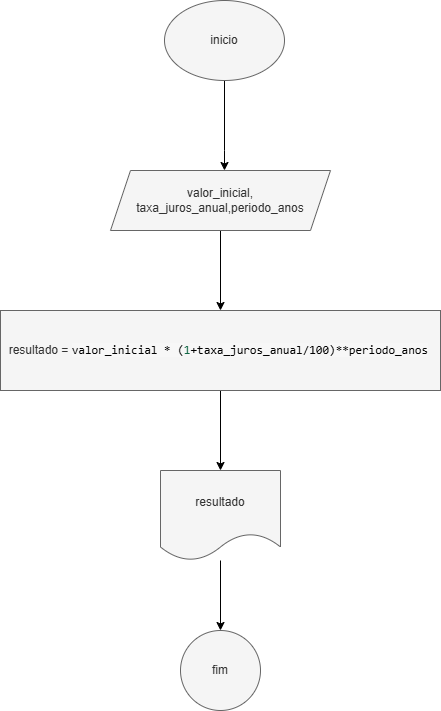

The diagram above was exported from draw.io. Its source (the exported page's mxGraphModel, read from the mxfile embedded in the PNG):
<mxGraphModel dx="1428" dy="785" grid="1" gridSize="10" guides="1" tooltips="1" connect="1" arrows="1" fold="1" page="1" pageScale="1" pageWidth="827" pageHeight="1169" math="0" shadow="0">
  <root>
    <mxCell id="0" />
    <mxCell id="1" parent="0" />
    <mxCell id="yDlIVnda0l5fZQV9Fw31-3" value="" style="edgeStyle=orthogonalEdgeStyle;rounded=0;orthogonalLoop=1;jettySize=auto;html=1;" parent="1" source="yDlIVnda0l5fZQV9Fw31-1" target="yDlIVnda0l5fZQV9Fw31-2" edge="1">
      <mxGeometry relative="1" as="geometry">
        <Array as="points">
          <mxPoint x="414" y="190" />
          <mxPoint x="414" y="190" />
        </Array>
      </mxGeometry>
    </mxCell>
    <mxCell id="yDlIVnda0l5fZQV9Fw31-1" value="inicio" style="ellipse;whiteSpace=wrap;html=1;fillColor=#f5f5f5;strokeColor=#666666;fontColor=#333333;" parent="1" vertex="1">
      <mxGeometry x="354" y="40" width="120" height="80" as="geometry" />
    </mxCell>
    <mxCell id="yDlIVnda0l5fZQV9Fw31-8" value="" style="edgeStyle=orthogonalEdgeStyle;rounded=0;orthogonalLoop=1;jettySize=auto;html=1;" parent="1" source="yDlIVnda0l5fZQV9Fw31-2" target="yDlIVnda0l5fZQV9Fw31-7" edge="1">
      <mxGeometry relative="1" as="geometry" />
    </mxCell>
    <mxCell id="yDlIVnda0l5fZQV9Fw31-2" value="valor_inicial, taxa_juros_anual,periodo_anos" style="shape=parallelogram;perimeter=parallelogramPerimeter;whiteSpace=wrap;html=1;fixedSize=1;fillColor=#f5f5f5;strokeColor=#666666;fontColor=#333333;" parent="1" vertex="1">
      <mxGeometry x="300" y="210" width="220" height="60" as="geometry" />
    </mxCell>
    <mxCell id="yDlIVnda0l5fZQV9Fw31-10" value="" style="edgeStyle=orthogonalEdgeStyle;rounded=0;orthogonalLoop=1;jettySize=auto;html=1;" parent="1" source="yDlIVnda0l5fZQV9Fw31-7" target="yDlIVnda0l5fZQV9Fw31-9" edge="1">
      <mxGeometry relative="1" as="geometry" />
    </mxCell>
    <mxCell id="yDlIVnda0l5fZQV9Fw31-7" value="&lt;font style=&quot;font-size: 12px;&quot;&gt;resultado =&amp;nbsp;&lt;span style=&quot;background-color: rgb(247, 247, 247); font-family: monospace, Consolas, &amp;quot;Courier New&amp;quot;, monospace; white-space: pre; color: light-dark(rgb(0, 0, 0), rgb(255, 255, 255));&quot;&gt;valor_inicial * (&lt;/span&gt;&lt;span style=&quot;font-family: monospace, Consolas, &amp;quot;Courier New&amp;quot;, monospace; white-space: pre; color: rgb(17, 102, 68);&quot;&gt;1&lt;/span&gt;&lt;span style=&quot;background-color: rgb(247, 247, 247); font-family: monospace, Consolas, &amp;quot;Courier New&amp;quot;, monospace; white-space: pre; color: light-dark(rgb(0, 0, 0), rgb(255, 255, 255));&quot;&gt;+taxa_juros_anual/&lt;/span&gt;&lt;span style=&quot;font-family: monospace, Consolas, &amp;quot;Courier New&amp;quot;, monospace; white-space: pre;&quot;&gt;&lt;font style=&quot;color: rgb(0, 0, 0);&quot;&gt;100&lt;/font&gt;&lt;/span&gt;&lt;span style=&quot;background-color: rgb(247, 247, 247); font-family: monospace, Consolas, &amp;quot;Courier New&amp;quot;, monospace; white-space: pre; color: light-dark(rgb(0, 0, 0), rgb(255, 255, 255));&quot;&gt;)**periodo_anos&lt;/span&gt;&lt;/font&gt;&lt;span style=&quot;background-color: transparent; color: light-dark(rgb(0, 0, 0), rgb(255, 255, 255));&quot;&gt;&amp;nbsp;&lt;/span&gt;" style="whiteSpace=wrap;html=1;fillColor=#f5f5f5;strokeColor=#666666;fontColor=#333333;" parent="1" vertex="1">
      <mxGeometry x="190" y="350" width="440" height="80" as="geometry" />
    </mxCell>
    <mxCell id="yDlIVnda0l5fZQV9Fw31-12" value="" style="edgeStyle=orthogonalEdgeStyle;rounded=0;orthogonalLoop=1;jettySize=auto;html=1;" parent="1" source="yDlIVnda0l5fZQV9Fw31-9" target="yDlIVnda0l5fZQV9Fw31-11" edge="1">
      <mxGeometry relative="1" as="geometry" />
    </mxCell>
    <mxCell id="yDlIVnda0l5fZQV9Fw31-9" value="resultado" style="shape=document;whiteSpace=wrap;html=1;boundedLbl=1;fillColor=#f5f5f5;fontColor=#333333;strokeColor=#666666;" parent="1" vertex="1">
      <mxGeometry x="350" y="510" width="120" height="90" as="geometry" />
    </mxCell>
    <mxCell id="yDlIVnda0l5fZQV9Fw31-11" value="fim" style="ellipse;whiteSpace=wrap;html=1;fillColor=#f5f5f5;fontColor=#333333;strokeColor=#666666;" parent="1" vertex="1">
      <mxGeometry x="370" y="670" width="80" height="80" as="geometry" />
    </mxCell>
  </root>
</mxGraphModel>